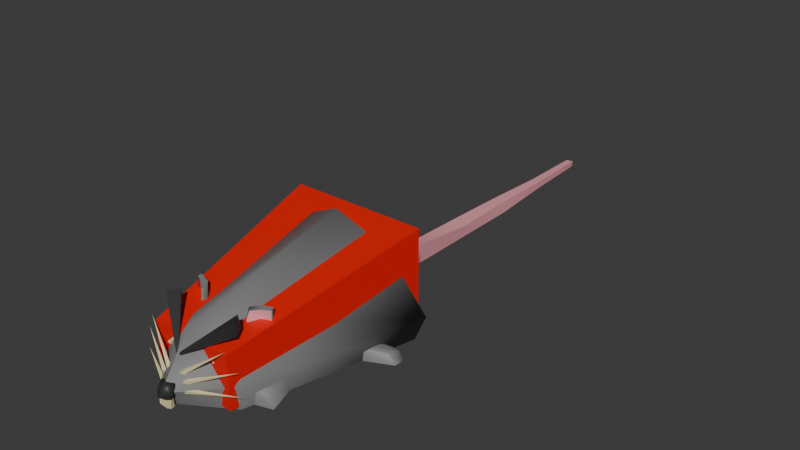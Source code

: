 # Source: Rat3_0.0.2.blend  (saved by Blender 4.0.36; exported with 4.5.12 LTS)
import bpy
from mathutils import Matrix  # noqa: F401  (used for matrix-valued properties, if any)

bpy.ops.wm.read_factory_settings(use_empty=True)
scene = bpy.context.scene
scene.name = 'Scene'

# ---- collections
col_model = bpy.data.collections.new('Model'); scene.collection.children.link(col_model)
col_collision = bpy.data.collections.new('Collision'); scene.collection.children.link(col_collision)

# ---- materials (node trees are filled in below, after node groups)
mat_ratfur = bpy.data.materials.new('RatFur')
mat_ratfur.alpha_threshold = 0.0
mat_ratfur.use_transparent_shadow = False
mat_ratfur.roughness = 0.5
mat_ratfur.line_color = (0.0, 0.0, 0.0, 1.0)
mat_rattooth = bpy.data.materials.new('RatTooth')
mat_rattooth.use_transparent_shadow = False
mat_ratnose = bpy.data.materials.new('RatNose')
mat_ratnose.use_transparent_shadow = False
mat_rattail = bpy.data.materials.new('RatTail')
mat_rattail.use_transparent_shadow = False
mat_material_005 = bpy.data.materials.new('Material.005')
mat_material_005.use_transparent_shadow = False

# ---- node groups
ng_auto_smooth = bpy.data.node_groups.new('Auto Smooth', 'GeometryNodeTree')
_s = ng_auto_smooth.interface.new_socket(name='Geometry', in_out='OUTPUT', socket_type='NodeSocketGeometry')
_s = ng_auto_smooth.interface.new_socket(name='Geometry', in_out='INPUT', socket_type='NodeSocketGeometry')
_s = ng_auto_smooth.interface.new_socket(name='Angle', in_out='INPUT', socket_type='NodeSocketFloat')
_s.subtype = 'ANGLE'
_s.min_value = 0.0
_s.max_value = 3.142
ng_auto_smooth.is_modifier = True
_N = ng_auto_smooth.nodes; _L = ng_auto_smooth.links
n0 = _N.new('NodeGroupOutput'); n0.name = 'Group Output'; n0.location = (480, -100)
n1 = _N.new('NodeGroupInput'); n1.name = 'Group Input'; n1.location = (-420, -300)
n2 = _N.new('NodeGroupInput'); n2.name = 'Group Input.001'; n2.location = (-60, -100)
n3 = _N.new('GeometryNodeSetShadeSmooth'); n3.name = 'Set Shade Smooth'; n3.location = (120, -100)
n3.domain = 'EDGE'
n4 = _N.new('GeometryNodeSetShadeSmooth'); n4.name = 'Set Shade Smooth.001'; n4.location = (300, -100)
n5 = _N.new('GeometryNodeInputMeshEdgeAngle'); n5.name = 'Edge Angle'; n5.location = (-420, -220)
n6 = _N.new('GeometryNodeInputEdgeSmooth'); n6.name = 'Is Edge Smooth'; n6.location = (-60, -160)
n7 = _N.new('GeometryNodeInputShadeSmooth'); n7.name = 'Is Face Smooth'; n7.location = (-240, -340)
n8 = _N.new('FunctionNodeBooleanMath'); n8.name = 'Boolean Math'; n8.location = (-60, -220)
n9 = _N.new('FunctionNodeCompare'); n9.name = 'Compare'; n9.location = (-240, -180)
n9.operation = 'LESS_EQUAL'
_L.new(n5.outputs[0], n9.inputs[0])
_L.new(n4.outputs[0], n0.inputs[0])
_L.new(n1.outputs[1], n9.inputs[1])
_L.new(n9.outputs[0], n8.inputs[0])
_L.new(n7.outputs[0], n8.inputs[1])
_L.new(n2.outputs[0], n3.inputs[0])
_L.new(n6.outputs[0], n3.inputs[1])
_L.new(n3.outputs[0], n4.inputs[0])
_L.new(n8.outputs[0], n3.inputs[2])
n0.is_active_output = True

# ---- material node trees
mat_ratfur.use_nodes = True; mat_ratfur.node_tree.nodes.clear()
_N = mat_ratfur.node_tree.nodes; _L = mat_ratfur.node_tree.links
n0 = _N.new('ShaderNodeOutputMaterial'); n0.name = 'Material Output'; n0.location = (300, 300)
n1 = _N.new('ShaderNodeBsdfPrincipled'); n1.name = 'Principled BSDF'; n1.location = (10, 300)
n1.inputs[0].default_value = (0.1988, 0.1988, 0.1988, 1.0)
n1.inputs[3].default_value = 1.45
_L.new(n1.outputs[0], n0.inputs[0])
n0.is_active_output = True
mat_rattooth.use_nodes = True; mat_rattooth.node_tree.nodes.clear()
_N = mat_rattooth.node_tree.nodes; _L = mat_rattooth.node_tree.links
n0 = _N.new('ShaderNodeBsdfPrincipled'); n0.name = 'Principled BSDF'; n0.location = (10, 300)
n0.inputs[0].default_value = (0.8002, 0.6939, 0.4015, 1.0)
n0.inputs[3].default_value = 1.45
n1 = _N.new('ShaderNodeOutputMaterial'); n1.name = 'Material Output'; n1.location = (300, 300)
_L.new(n0.outputs[0], n1.inputs[0])
n1.is_active_output = True
mat_ratnose.use_nodes = True; mat_ratnose.node_tree.nodes.clear()
_N = mat_ratnose.node_tree.nodes; _L = mat_ratnose.node_tree.links
n0 = _N.new('ShaderNodeBsdfPrincipled'); n0.name = 'Principled BSDF'; n0.location = (10, 300)
n0.inputs[0].default_value = (0.02927, 0.02927, 0.02927, 1.0)
n0.inputs[3].default_value = 1.45
n1 = _N.new('ShaderNodeOutputMaterial'); n1.name = 'Material Output'; n1.location = (300, 300)
_L.new(n0.outputs[0], n1.inputs[0])
n1.is_active_output = True
mat_rattail.use_nodes = True; mat_rattail.node_tree.nodes.clear()
_N = mat_rattail.node_tree.nodes; _L = mat_rattail.node_tree.links
n0 = _N.new('ShaderNodeBsdfPrincipled'); n0.name = 'Principled BSDF'; n0.location = (10, 300)
n0.inputs[0].default_value = (0.8, 0.3368, 0.3815, 1.0)
n0.inputs[3].default_value = 1.45
n1 = _N.new('ShaderNodeOutputMaterial'); n1.name = 'Material Output'; n1.location = (300, 300)
_L.new(n0.outputs[0], n1.inputs[0])
n1.is_active_output = True
mat_material_005.use_nodes = True; mat_material_005.node_tree.nodes.clear()
_N = mat_material_005.node_tree.nodes; _L = mat_material_005.node_tree.links
n0 = _N.new('ShaderNodeBsdfPrincipled'); n0.name = 'Principled BSDF'; n0.location = (10, 300)
n0.inputs[0].default_value = (0.8002, 0.005582, 0.0, 1.0)
n0.inputs[3].default_value = 1.45
n1 = _N.new('ShaderNodeOutputMaterial'); n1.name = 'Material Output'; n1.location = (300, 300)
_L.new(n0.outputs[0], n1.inputs[0])
n1.is_active_output = True

# ---- world
world_world = bpy.data.worlds.new('World'); scene.world = world_world
world_world.use_nodes = True; world_world.node_tree.nodes.clear()
_N = world_world.node_tree.nodes; _L = world_world.node_tree.links
n0 = _N.new('ShaderNodeOutputWorld'); n0.name = 'World Output'; n0.location = (300, 300)
n1 = _N.new('ShaderNodeBackground'); n1.name = 'Background'; n1.location = (10, 300)
n1.inputs[0].default_value = (0.05088, 0.05088, 0.05088, 1.0)
_L.new(n1.outputs[0], n0.inputs[0])
n0.is_active_output = True
world_world.color = (0.05088, 0.05088, 0.05088)
world_world.use_sun_shadow = False
world_world.sun_shadow_jitter_overblur = 0.0

# ---- meshes
me_cube_004 = bpy.data.meshes.new('Cube.004')
me_cube_004.from_pydata([(1.481, -0.4439, -1.153), (1.62, -0.2695, 1.084), (1.357, 1.182, -1.155), (1.347, 1.155, 0.6566), (0.3195, 0.495, -1.669), (-0.1508, -0.364, -0.02588), (0.3407, -0.2888, -1.62), (0.294, -0.6303, 1.278), (-0.7806, -1.045, -1.106), (-0.783, -0.9522, 0.7087), (-0.6227, 0.2635, -1.275), (-0.8817, 2.245, 1.318), (9.876, 92.29, 12.77), (15.61, 93.54, -2.236), (5.159, 25.35, 8.299), (8.183, 17.51, -2.199), (0.3916, 112.1, -2.366), (0.3478, 11.91, 9.47), (0.4845, 3.282, -1.562), (0.3517, 90.85, 16.6), (16.28, 98.69, 1.175), (8.656, 17.12, 1.906), (0.3112, 117.1, 4.981), (0.2633, -1.939, 1.338), (-9.681, 91.75, 12.08), (-15.23, 94.47, -1.628), (-4.326, 25.71, 8.252), (-7.913, 17.05, -2.03), (-15.98, 97.91, 1.041), (-8.298, 16.14, 1.479), (-1.029, 113.2, -0.3628), (-1.236, 113.9, 2.754), (-1.07, 144.1, -0.6618), (-1.057, 142.8, 1.7), (1.42, 112.1, -0.7711), (1.679, 113.1, 2.146), (1.448, 143.0, -1.415), (1.56, 143.6, 2.126), (-1.097, 174.4, 1.306), (-1.277, 175.0, -1.416), (1.334, 174.0, -1.476), (1.412, 174.1, 0.6741), (-1.044, 205.8, 0.9056), (-1.043, 205.4, -1.612), (1.344, 205.2, -1.42), (1.147, 204.9, 0.7322), (-0.6725, 237.7, 0.5158), (-0.7245, 237.7, -0.8646), (0.9233, 238.2, -0.8928), (0.9471, 237.5, 0.4302), (-0.5681, 269.5, 0.5143), (-0.5793, 269.5, -1.044), (0.6714, 270.0, -0.6058), (0.7779, 270.0, 0.5523), (0.4072, -0.2553, -0.2469), (1.87, -1.145, 0.7873), (0.2808, -3.709, 0.9881), (-1.109, -1.046, 0.6656), (-1.131, 4.416, 1.197), (1.378, 2.64, 0.6218), (0.9832, -2.289, 2.313), (-0.286, -2.171, 2.213), (-0.9837, 1.325, 2.695), (0.34, 4.068, 2.313), (1.612, 1.919, 2.709), (0.2865, 0.007266, 2.865), (5.231, 28.9, 7.691), (5.409, 30.66, 10.89), (4.688, 30.92, 7.497), (4.684, 32.06, 11.01), (8.011, 33.06, 8.12), (8.221, 34.89, 11.2), (7.738, 35.02, 7.302), (8.006, 36.52, 11.44), (6.229, 33.46, 7.409), (5.971, 35.22, 11.24), (6.772, 31.44, 7.604), (6.521, 33.27, 11.02), (5.103, 29.77, 9.5), (4.558, 31.8, 9.515), (7.641, 36.88, 9.341), (8.185, 34.85, 9.326), (6.435, 33.61, 9.508), (6.086, 34.32, 9.226), (-4.57, 28.51, 7.691), (-4.748, 30.27, 10.89), (-4.027, 30.53, 7.497), (-4.023, 31.67, 11.01), (-7.349, 32.67, 8.12), (-7.329, 34.48, 11.38), (-7.077, 34.63, 7.302), (-7.132, 35.92, 11.54), (-5.568, 33.07, 7.409), (-5.31, 34.83, 11.24), (-6.111, 31.05, 7.604), (-5.86, 32.88, 11.02), (-4.442, 29.38, 9.5), (-3.897, 31.41, 9.515), (-7.012, 36.18, 9.374), (-7.524, 34.46, 9.326), (-5.774, 33.22, 9.508), (-5.425, 33.93, 9.226), (8.493, 22.67, -2.275), (8.493, 22.67, 0.1477), (7.52, 30.71, -2.275), (7.52, 30.71, 0.8944), (11.7, 25.11, -2.275), (10.94, 26.09, -0.5829), (10.15, 37.04, -2.275), (10.15, 37.04, 0.1477), (-8.493, 22.67, -2.275), (-8.493, 22.67, 0.1477), (-7.52, 30.71, -2.275), (-7.52, 30.71, 0.8944), (-11.7, 25.11, -2.275), (-10.94, 26.09, -0.5829), (-10.15, 37.04, -2.275), (-10.15, 37.04, 0.1477), (11.71, 76.55, -2.275), (11.71, 76.55, -0.3362), (16.5, 81.79, -2.275), (15.47, 80.0, -0.8772), (13.03, 68.82, -2.275), (13.03, 68.82, -0.5829), (17.92, 74.55, -2.275), (16.49, 74.05, -0.8683), (18.04, 79.29, -2.275), (17.37, 78.5, -0.5989), (12.37, 72.68, -2.275), (12.37, 72.68, -0.2176), (-11.71, 76.55, -2.275), (-11.71, 76.55, -0.3362), (-16.5, 81.79, -2.275), (-15.47, 80.0, -0.8772), (-13.03, 68.82, -2.275), (-13.03, 68.82, -0.5829), (-17.92, 74.55, -2.275), (-16.49, 74.05, -0.8683), (-18.04, 79.29, -2.275), (-17.37, 78.5, -0.5989), (-12.37, 72.68, -2.275), (-12.37, 72.68, -0.2176), (3.658, 18.28, 6.581), (4.288, 17.02, 7.259), (4.948, 19.9, 5.864), (5.578, 18.63, 6.541), (5.413, 17.4, 4.687), (6.043, 16.13, 5.364), (4.41, 14.25, 4.677), (5.04, 12.98, 5.354), (3.326, 14.79, 5.848), (3.955, 13.52, 6.525), (-3.341, 17.74, 6.25), (-3.971, 16.47, 6.927), (-4.631, 19.35, 5.532), (-5.261, 18.09, 6.21), (-5.096, 16.86, 4.355), (-5.726, 15.59, 5.033), (-4.093, 13.7, 4.345), (-4.723, 12.44, 5.023), (-3.009, 14.25, 5.516), (-3.51, 13.03, 6.258), (4.145, 17.61, 6.686), (4.563, 14.92, 6.618), (5.164, 18.88, 6.119), (4.967, 15.42, 6.393), (5.531, 16.91, 5.189), (5.112, 14.64, 6.025), (4.739, 14.42, 5.182), (4.798, 13.65, 6.022), (3.882, 14.85, 6.106), (4.459, 13.82, 6.389), (-3.828, 17.06, 6.354), (-4.334, 14.28, 6.209), (-4.847, 18.34, 5.787), (-4.737, 14.78, 5.985), (-5.214, 16.37, 4.858), (-4.882, 14.0, 5.618), (-4.422, 13.87, 4.85), (-4.569, 13.02, 5.614), (-3.565, 14.3, 5.775), (-4.23, 13.19, 5.98), (0.8065, 6.997, 6.145), (0.7616, 6.853, 6.525), (0.6224, 7.848, 6.174), (0.5775, 7.703, 6.555), (7.772, 18.74, 9.711), (7.506, 17.88, 11.97), (6.678, 23.79, 9.888), (6.412, 22.93, 12.15), (-0.05199, 7.027, 6.126), (-0.007137, 6.883, 6.506), (0.1321, 7.878, 6.155), (0.177, 7.733, 6.536), (-7.083, 18.92, 9.598), (-6.816, 18.06, 11.86), (-6.029, 23.79, 9.888), (-5.722, 23.11, 12.04)], [], [(5, 2, 4), (3, 0, 2), (2, 6, 4), (5, 1, 3), (0, 7, 6), (5, 3, 2), (3, 1, 0), (2, 0, 6), (5, 7, 1), (0, 1, 7), (5, 4, 10), (11, 10, 8), (10, 4, 6), (5, 11, 9), (8, 6, 7), (5, 10, 11), (11, 8, 9), (10, 6, 8), (5, 9, 7), (8, 7, 9), (16, 15, 18), (20, 14, 21), (22, 12, 20), (21, 17, 23), (19, 14, 12), (21, 18, 15), (16, 20, 13), (13, 21, 15), (16, 27, 25), (28, 26, 24), (22, 24, 19), (29, 17, 26), (26, 19, 24), (18, 29, 27), (16, 28, 22), (25, 29, 28), (16, 13, 15), (20, 12, 14), (22, 19, 12), (21, 14, 17), (19, 17, 14), (21, 23, 18), (16, 22, 20), (13, 20, 21), (16, 18, 27), (28, 29, 26), (22, 28, 24), (29, 23, 17), (26, 17, 19), (18, 23, 29), (16, 25, 28), (25, 27, 29), (31, 32, 30), (37, 38, 33), (37, 34, 36), (35, 30, 34), (36, 30, 32), (33, 35, 37), (41, 42, 38), (33, 39, 32), (36, 41, 37), (32, 40, 36), (44, 49, 45), (38, 43, 39), (40, 45, 41), (39, 44, 40), (47, 52, 48), (43, 48, 44), (45, 46, 42), (42, 47, 43), (50, 52, 51), (49, 50, 46), (46, 51, 47), (48, 53, 49), (31, 33, 32), (37, 41, 38), (37, 35, 34), (35, 31, 30), (36, 34, 30), (33, 31, 35), (41, 45, 42), (33, 38, 39), (36, 40, 41), (32, 39, 40), (44, 48, 49), (38, 42, 43), (40, 44, 45), (39, 43, 44), (47, 51, 52), (43, 47, 48), (45, 49, 46), (42, 46, 47), (50, 53, 52), (49, 53, 50), (46, 50, 51), (48, 52, 53), (54, 55, 56), (55, 54, 59), (54, 56, 57), (54, 57, 58), (54, 58, 59), (55, 59, 64), (56, 55, 60), (57, 56, 61), (58, 57, 62), (59, 58, 63), (55, 64, 60), (56, 60, 61), (57, 61, 62), (58, 62, 63), (59, 63, 64), (60, 64, 65), (61, 60, 65), (62, 61, 65), (63, 62, 65), (64, 63, 65), (78, 69, 79), (75, 80, 83), (73, 81, 80), (77, 78, 82), (72, 76, 74), (69, 77, 75), (73, 77, 71), (74, 66, 68), (81, 77, 82), (79, 75, 83), (68, 83, 74), (81, 76, 70), (76, 78, 66), (72, 81, 70), (83, 72, 74), (66, 79, 68), (97, 85, 96), (101, 91, 93), (99, 91, 98), (96, 95, 100), (92, 88, 90), (95, 87, 93), (89, 93, 91), (86, 94, 92), (100, 89, 99), (97, 93, 87), (86, 101, 97), (88, 100, 99), (94, 96, 100), (90, 99, 98), (92, 98, 101), (84, 97, 96), (78, 67, 69), (75, 73, 80), (73, 71, 81), (77, 67, 78), (72, 70, 76), (69, 67, 77), (73, 75, 77), (74, 76, 66), (81, 71, 77), (79, 69, 75), (68, 79, 83), (81, 82, 76), (76, 82, 78), (72, 80, 81), (83, 80, 72), (66, 78, 79), (97, 87, 85), (101, 98, 91), (99, 89, 91), (96, 85, 95), (92, 94, 88), (95, 85, 87), (89, 95, 93), (86, 84, 94), (100, 95, 89), (97, 101, 93), (86, 92, 101), (88, 94, 100), (94, 84, 96), (90, 88, 99), (92, 90, 98), (84, 86, 97), (102, 103, 105, 104), (104, 105, 109, 108), (108, 109, 107, 106), (106, 107, 103, 102), (104, 108, 106, 102), (109, 105, 103, 107), (110, 112, 113, 111), (112, 116, 117, 113), (116, 114, 115, 117), (114, 110, 111, 115), (112, 110, 114, 116), (117, 115, 111, 113), (118, 119, 121, 120), (126, 127, 125, 124), (124, 125, 123, 122), (128, 129, 119, 118), (126, 124, 122, 128), (127, 121, 119, 129), (125, 127, 129, 123), (120, 126, 128, 118), (122, 123, 129, 128), (120, 121, 127, 126), (130, 132, 133, 131), (138, 136, 137, 139), (136, 134, 135, 137), (140, 130, 131, 141), (138, 140, 134, 136), (139, 141, 131, 133), (137, 135, 141, 139), (132, 130, 140, 138), (134, 140, 141, 135), (132, 138, 139, 133), (143, 144, 142), (145, 146, 144), (147, 148, 146), (143, 149, 147), (149, 150, 148), (151, 142, 150), (144, 148, 150), (152, 155, 153), (154, 157, 155), (158, 157, 156), (159, 161, 153), (160, 159, 158), (160, 153, 161), (158, 156, 154), (143, 145, 144), (145, 147, 146), (147, 149, 148), (147, 145, 143), (143, 151, 149), (149, 151, 150), (151, 143, 142), (150, 142, 144), (144, 146, 148), (152, 154, 155), (154, 156, 157), (158, 159, 157), (153, 155, 159), (155, 157, 159), (160, 161, 159), (160, 152, 153), (154, 152, 158), (152, 160, 158), (163, 164, 162), (165, 166, 164), (167, 168, 166), (163, 169, 167), (169, 170, 168), (171, 162, 170), (164, 168, 170), (172, 175, 173), (174, 177, 175), (178, 177, 176), (179, 181, 173), (180, 179, 178), (180, 173, 181), (178, 176, 174), (172, 174, 175), (174, 176, 177), (178, 179, 177), (173, 175, 179), (175, 177, 179), (180, 181, 179), (180, 172, 173), (174, 172, 178), (172, 180, 178), (163, 165, 164), (165, 167, 166), (167, 169, 168), (167, 165, 163), (163, 171, 169), (169, 171, 170), (171, 163, 162), (170, 162, 164), (164, 166, 168), (183, 184, 182), (185, 188, 184), (189, 186, 188), (187, 182, 186), (188, 182, 184), (185, 187, 189), (190, 193, 191), (196, 193, 192), (194, 197, 196), (194, 191, 195), (192, 194, 196), (195, 193, 197), (183, 185, 184), (185, 189, 188), (189, 187, 186), (187, 183, 182), (188, 186, 182), (185, 183, 187), (190, 192, 193), (196, 197, 193), (194, 195, 197), (194, 190, 191), (192, 190, 194), (195, 191, 193)])
me_cube_004.polygons.foreach_set('use_smooth', [True] * 300)
me_cube_004.polygons.foreach_set('material_index', [1, 1, 1, 0, 1, 1, 1, 1, 0, 1, 1, 1, 1, 0, 1, 1, 1, 1, 0, 1, 0, 0, 0, 0, 0, 0, 0, 0, 0, 0, 0, 0, 0, 0, 0, 0, 0, 0, 0, 0, 0, 0, 0, 0, 0, 0, 0, 0, 0, 0, 0, 0, 3, 3, 3, 3, 3, 3, 3, 3, 3, 3, 3, 3, 3, 3, 3, 3, 3, 3, 3, 3, 3, 3, 3, 3, 3, 3, 3, 3, 3, 3, 3, 3, 3, 3, 3, 3, 3, 3, 3, 3, 3, 3, 3, 3, 2, 2, 2, 2, 0, 2, 2, 2, 2, 0, 2, 2, 2, 2, 2, 2, 2, 2, 2, 2, 0, 0, 0, 3, 0, 0, 0, 0, 3, 0, 0, 3, 3, 0, 0, 0, 0, 0, 0, 3, 0, 0, 0, 0, 3, 0, 0, 3, 3, 0, 0, 0, 0, 0, 0, 3, 0, 0, 0, 0, 3, 0, 0, 3, 3, 0, 0, 0, 0, 0, 0, 3, 0, 0, 0, 0, 3, 0, 0, 3, 3, 0, 0, 0, 0, 0, 0, 0, 0, 0, 0, 0, 0, 0, 0, 0, 0, 0, 0, 0, 0, 0, 0, 0, 0, 0, 0, 0, 0, 0, 0, 0, 0, 0, 0, 0, 1, 1, 1, 1, 1, 1, 1, 1, 1, 1, 1, 1, 1, 1, 1, 1, 1, 1, 1, 1, 1, 1, 1, 1, 1, 1, 1, 1, 1, 1, 1, 1, 2, 2, 2, 2, 2, 2, 2, 2, 2, 2, 2, 2, 2, 2, 2, 2, 2, 2, 2, 2, 2, 2, 2, 2, 2, 2, 2, 2, 2, 2, 2, 2, 2, 2, 2, 2, 2, 2, 2, 2, 2, 2, 2, 2, 2, 2, 2, 2, 2, 2, 2, 2, 2, 2, 2, 2])
_uv = me_cube_004.uv_layers.new(name='UVMap')
_uv.uv.foreach_set('vector', [0.625, 0.375, 0.375, 0.5, 0.375, 0.375, 0.625, 0.5, 0.375, 0.75, 0.375, 0.5, 0.375, 0.5, 0.25, 0.75, 0.25, 0.5, 0.75, 0.5, 0.625, 0.75, 0.625, 0.5, 0.375, 0.75, 0.625, 0.875, 0.375, 0.875, 0.625, 0.375, 0.625, 0.5, 0.375, 0.5, 0.625, 0.5, 0.625, 0.75, 0.375, 0.75, 0.375, 0.5, 0.375, 0.75, 0.25, 0.75, 0.75, 0.5, 0.75, 0.75, 0.625, 0.75, 0.375, 0.75, 0.625, 0.75, 0.625, 0.875, 0.625, 0.375, 0.375, 0.375, 0.375, 0.5, 0.625, 0.5, 0.375, 0.5, 0.375, 0.75, 0.375, 0.5, 0.25, 0.5, 0.25, 0.75, 0.75, 0.5, 0.625, 0.5, 0.625, 0.75, 0.375, 0.75, 0.375, 0.875, 0.625, 0.875, 0.625, 0.375, 0.375, 0.5, 0.625, 0.5, 0.625, 0.5, 0.375, 0.75, 0.625, 0.75, 0.375, 0.5, 0.25, 0.75, 0.375, 0.75, 0.75, 0.5, 0.625, 0.75, 0.75, 0.75, 0.375, 0.75, 0.625, 0.875, 0.625, 0.75, 0.25, 0.5, 0.375, 0.75, 0.25, 0.75, 0.5, 0.5, 0.625, 0.75, 0.5, 0.75, 0.5, 0.375, 0.625, 0.5, 0.5, 0.5, 0.5, 0.75, 0.625, 0.875, 0.5, 0.875, 0.75, 0.5, 0.625, 0.75, 0.625, 0.5, 0.5, 0.75, 0.375, 0.875, 0.375, 0.75, 0.375, 0.375, 0.5, 0.5, 0.375, 0.5, 0.375, 0.5, 0.5, 0.75, 0.375, 0.75, 0.25, 0.5, 0.375, 0.75, 0.375, 0.5, 0.5, 0.5, 0.625, 0.75, 0.625, 0.5, 0.5, 0.375, 0.625, 0.5, 0.625, 0.375, 0.5, 0.75, 0.625, 0.875, 0.625, 0.75, 0.625, 0.75, 0.75, 0.5, 0.625, 0.5, 0.375, 0.875, 0.5, 0.75, 0.375, 0.75, 0.375, 0.375, 0.5, 0.5, 0.5, 0.375, 0.375, 0.5, 0.5, 0.75, 0.5, 0.5, 0.25, 0.5, 0.375, 0.5, 0.375, 0.75, 0.5, 0.5, 0.625, 0.5, 0.625, 0.75, 0.5, 0.375, 0.625, 0.375, 0.625, 0.5, 0.5, 0.75, 0.625, 0.75, 0.625, 0.875, 0.75, 0.5, 0.75, 0.75, 0.625, 0.75, 0.5, 0.75, 0.5, 0.875, 0.375, 0.875, 0.375, 0.375, 0.5, 0.375, 0.5, 0.5, 0.375, 0.5, 0.5, 0.5, 0.5, 0.75, 0.25, 0.5, 0.25, 0.75, 0.375, 0.75, 0.5, 0.5, 0.5, 0.75, 0.625, 0.75, 0.5, 0.375, 0.5, 0.5, 0.625, 0.5, 0.5, 0.75, 0.5, 0.875, 0.625, 0.875, 0.625, 0.75, 0.75, 0.75, 0.75, 0.5, 0.375, 0.875, 0.5, 0.875, 0.5, 0.75, 0.375, 0.375, 0.375, 0.5, 0.5, 0.5, 0.375, 0.5, 0.375, 0.75, 0.5, 0.75, 0.625, 0.0, 0.375, 0.25, 0.375, 0.0, 0.625, 0.5, 0.875, 0.5, 0.875, 0.5, 0.625, 0.5, 0.375, 0.75, 0.375, 0.5, 0.625, 0.75, 0.375, 1.0, 0.375, 0.75, 0.375, 0.5, 0.125, 0.75, 0.125, 0.5, 0.875, 0.5, 0.625, 0.75, 0.625, 0.5, 0.625, 0.5, 0.875, 0.5, 0.875, 0.5, 0.625, 0.25, 0.375, 0.25, 0.375, 0.25, 0.375, 0.5, 0.625, 0.5, 0.625, 0.5, 0.125, 0.5, 0.375, 0.5, 0.375, 0.5, 0.375, 0.5, 0.625, 0.5, 0.625, 0.5, 0.625, 0.25, 0.375, 0.25, 0.375, 0.25, 0.375, 0.5, 0.625, 0.5, 0.625, 0.5, 0.125, 0.5, 0.375, 0.5, 0.375, 0.5, 0.125, 0.5, 0.375, 0.5, 0.375, 0.5, 0.125, 0.5, 0.375, 0.5, 0.375, 0.5, 0.625, 0.5, 0.875, 0.5, 0.875, 0.5, 0.625, 0.25, 0.375, 0.25, 0.375, 0.25, 0.625, 0.25, 0.375, 0.5, 0.375, 0.25, 0.625, 0.5, 0.875, 0.5, 0.875, 0.5, 0.625, 0.25, 0.375, 0.25, 0.375, 0.25, 0.375, 0.5, 0.625, 0.5, 0.625, 0.5, 0.625, 0.0, 0.625, 0.25, 0.375, 0.25, 0.625, 0.5, 0.625, 0.5, 0.875, 0.5, 0.625, 0.5, 0.625, 0.75, 0.375, 0.75, 0.625, 0.75, 0.625, 1.0, 0.375, 1.0, 0.375, 0.5, 0.375, 0.75, 0.125, 0.75, 0.875, 0.5, 0.875, 0.75, 0.625, 0.75, 0.625, 0.5, 0.625, 0.5, 0.875, 0.5, 0.625, 0.25, 0.625, 0.25, 0.375, 0.25, 0.375, 0.5, 0.375, 0.5, 0.625, 0.5, 0.125, 0.5, 0.125, 0.5, 0.375, 0.5, 0.375, 0.5, 0.375, 0.5, 0.625, 0.5, 0.625, 0.25, 0.625, 0.25, 0.375, 0.25, 0.375, 0.5, 0.375, 0.5, 0.625, 0.5, 0.125, 0.5, 0.125, 0.5, 0.375, 0.5, 0.125, 0.5, 0.125, 0.5, 0.375, 0.5, 0.125, 0.5, 0.125, 0.5, 0.375, 0.5, 0.625, 0.5, 0.625, 0.5, 0.875, 0.5, 0.625, 0.25, 0.625, 0.25, 0.375, 0.25, 0.625, 0.25, 0.625, 0.5, 0.375, 0.5, 0.625, 0.5, 0.625, 0.5, 0.875, 0.5, 0.625, 0.25, 0.625, 0.25, 0.375, 0.25, 0.375, 0.5, 0.375, 0.5, 0.625, 0.5, 0.1818, 0.0, 0.2727, 0.1575, 0.09091, 0.1575, 0.2727, 0.1575, 0.3636, 0.0, 0.4545, 0.1575, 0.9091, 0.0, 1.0, 0.1575, 0.8182, 0.1575, 0.7273, 0.0, 0.8182, 0.1575, 0.6364, 0.1575, 0.5455, 0.0, 0.6364, 0.1575, 0.4545, 0.1575, 0.2727, 0.1575, 0.4545, 0.1575, 0.3636, 0.3149, 0.09091, 0.1575, 0.2727, 0.1575, 0.1818, 0.3149, 0.8182, 0.1575, 1.0, 0.1575, 0.9091, 0.3149, 0.6364, 0.1575, 0.8182, 0.1575, 0.7273, 0.3149, 0.4545, 0.1575, 0.6364, 0.1575, 0.5455, 0.3149, 0.2727, 0.1575, 0.3636, 0.3149, 0.1818, 0.3149, 0.09091, 0.1575, 0.1818, 0.3149, 0.0, 0.3149, 0.8182, 0.1575, 0.9091, 0.3149, 0.7273, 0.3149, 0.6364, 0.1575, 0.7273, 0.3149, 0.5455, 0.3149, 0.4545, 0.1575, 0.5455, 0.3149, 0.3636, 0.3149, 0.1818, 0.3149, 0.3636, 0.3149, 0.2727, 0.4724, 0.0, 0.3149, 0.1818, 0.3149, 0.09091, 0.4724, 0.7273, 0.3149, 0.9091, 0.3149, 0.8182, 0.4724, 0.5455, 0.3149, 0.7273, 0.3149, 0.6364, 0.4724, 0.3636, 0.3149, 0.5455, 0.3149, 0.4545, 0.4724, 0.5, 0.0, 0.625, 0.25, 0.5, 0.25, 0.625, 0.375, 0.5, 0.5, 0.5, 0.375, 0.625, 0.5, 0.5, 0.75, 0.5, 0.5, 0.625, 0.875, 0.5, 1.0, 0.5, 0.875, 0.375, 0.5, 0.25, 0.75, 0.25, 0.5, 0.875, 0.5, 0.75, 0.75, 0.75, 0.5, 0.625, 0.5, 0.75, 0.75, 0.625, 0.75, 0.25, 0.5, 0.125, 0.75, 0.125, 0.5, 0.5, 0.75, 0.625, 0.875, 0.5, 0.875, 0.5, 0.25, 0.625, 0.375, 0.5, 0.375, 0.375, 0.25, 0.5, 0.375, 0.375, 0.375, 0.5, 0.75, 0.375, 0.875, 0.375, 0.75, 0.375, 0.875, 0.5, 1.0, 0.375, 1.0, 0.375, 0.5, 0.5, 0.75, 0.375, 0.75, 0.5, 0.375, 0.375, 0.5, 0.375, 0.375, 0.375, 0.0, 0.5, 0.25, 0.375, 0.25, 0.5, 0.25, 0.625, 0.0, 0.5, 0.0, 0.5, 0.375, 0.625, 0.5, 0.625, 0.375, 0.5, 0.75, 0.625, 0.5, 0.5, 0.5, 0.5, 1.0, 0.625, 0.875, 0.5, 0.875, 0.25, 0.5, 0.375, 0.75, 0.375, 0.5, 0.75, 0.75, 0.875, 0.5, 0.75, 0.5, 0.625, 0.75, 0.75, 0.5, 0.625, 0.5, 0.125, 0.5, 0.25, 0.75, 0.25, 0.5, 0.5, 0.875, 0.625, 0.75, 0.5, 0.75, 0.5, 0.25, 0.625, 0.375, 0.625, 0.25, 0.375, 0.25, 0.5, 0.375, 0.5, 0.25, 0.375, 0.75, 0.5, 0.875, 0.5, 0.75, 0.375, 0.875, 0.5, 1.0, 0.5, 0.875, 0.375, 0.5, 0.5, 0.75, 0.5, 0.5, 0.375, 0.375, 0.5, 0.5, 0.5, 0.375, 0.375, 0.0, 0.5, 0.25, 0.5, 0.0, 0.5, 0.0, 0.625, 0.0, 0.625, 0.25, 0.625, 0.375, 0.625, 0.5, 0.5, 0.5, 0.625, 0.5, 0.625, 0.75, 0.5, 0.75, 0.625, 0.875, 0.625, 1.0, 0.5, 1.0, 0.375, 0.5, 0.375, 0.75, 0.25, 0.75, 0.875, 0.5, 0.875, 0.75, 0.75, 0.75, 0.625, 0.5, 0.75, 0.5, 0.75, 0.75, 0.25, 0.5, 0.25, 0.75, 0.125, 0.75, 0.5, 0.75, 0.625, 0.75, 0.625, 0.875, 0.5, 0.25, 0.625, 0.25, 0.625, 0.375, 0.375, 0.25, 0.5, 0.25, 0.5, 0.375, 0.5, 0.75, 0.5, 0.875, 0.375, 0.875, 0.375, 0.875, 0.5, 0.875, 0.5, 1.0, 0.375, 0.5, 0.5, 0.5, 0.5, 0.75, 0.5, 0.375, 0.5, 0.5, 0.375, 0.5, 0.375, 0.0, 0.5, 0.0, 0.5, 0.25, 0.5, 0.25, 0.625, 0.25, 0.625, 0.0, 0.5, 0.375, 0.5, 0.5, 0.625, 0.5, 0.5, 0.75, 0.625, 0.75, 0.625, 0.5, 0.5, 1.0, 0.625, 1.0, 0.625, 0.875, 0.25, 0.5, 0.25, 0.75, 0.375, 0.75, 0.75, 0.75, 0.875, 0.75, 0.875, 0.5, 0.625, 0.75, 0.75, 0.75, 0.75, 0.5, 0.125, 0.5, 0.125, 0.75, 0.25, 0.75, 0.5, 0.875, 0.625, 0.875, 0.625, 0.75, 0.5, 0.25, 0.5, 0.375, 0.625, 0.375, 0.375, 0.25, 0.375, 0.375, 0.5, 0.375, 0.375, 0.75, 0.375, 0.875, 0.5, 0.875, 0.375, 0.875, 0.375, 1.0, 0.5, 1.0, 0.375, 0.5, 0.375, 0.75, 0.5, 0.75, 0.375, 0.375, 0.375, 0.5, 0.5, 0.5, 0.375, 0.0, 0.375, 0.25, 0.5, 0.25, 0.375, 0.0, 0.625, 0.0, 0.625, 0.25, 0.375, 0.25, 0.375, 0.25, 0.625, 0.25, 0.625, 0.5, 0.375, 0.5, 0.375, 0.5, 0.625, 0.5, 0.625, 0.75, 0.375, 0.75, 0.375, 0.75, 0.625, 0.75, 0.625, 1.0, 0.375, 1.0, 0.125, 0.5, 0.375, 0.5, 0.375, 0.75, 0.125, 0.75, 0.625, 0.5, 0.875, 0.5, 0.875, 0.75, 0.625, 0.75, 0.375, 0.0, 0.375, 0.25, 0.625, 0.25, 0.625, 0.0, 0.375, 0.25, 0.375, 0.5, 0.625, 0.5, 0.625, 0.25, 0.375, 0.5, 0.375, 0.75, 0.625, 0.75, 0.625, 0.5, 0.375, 0.75, 0.375, 1.0, 0.625, 1.0, 0.625, 0.75, 0.125, 0.5, 0.125, 0.75, 0.375, 0.75, 0.375, 0.5, 0.625, 0.5, 0.625, 0.75, 0.875, 0.75, 0.875, 0.5, 0.375, 0.0, 0.625, 0.0, 0.625, 0.25, 0.375, 0.25, 0.375, 0.375, 0.625, 0.375, 0.625, 0.5, 0.375, 0.5, 0.375, 0.5, 0.625, 0.5, 0.625, 0.75, 0.375, 0.75, 0.375, 0.875, 0.625, 0.875, 0.625, 1.0, 0.375, 1.0, 0.25, 0.5, 0.375, 0.5, 0.375, 0.75, 0.25, 0.75, 0.75, 0.5, 0.875, 0.5, 0.875, 0.75, 0.75, 0.75, 0.625, 0.5, 0.75, 0.5, 0.75, 0.75, 0.625, 0.75, 0.125, 0.5, 0.25, 0.5, 0.25, 0.75, 0.125, 0.75, 0.375, 0.75, 0.625, 0.75, 0.625, 0.875, 0.375, 0.875, 0.375, 0.25, 0.625, 0.25, 0.625, 0.375, 0.375, 0.375, 0.375, 0.0, 0.375, 0.25, 0.625, 0.25, 0.625, 0.0, 0.375, 0.375, 0.375, 0.5, 0.625, 0.5, 0.625, 0.375, 0.375, 0.5, 0.375, 0.75, 0.625, 0.75, 0.625, 0.5, 0.375, 0.875, 0.375, 1.0, 0.625, 1.0, 0.625, 0.875, 0.25, 0.5, 0.25, 0.75, 0.375, 0.75, 0.375, 0.5, 0.75, 0.5, 0.75, 0.75, 0.875, 0.75, 0.875, 0.5, 0.625, 0.5, 0.625, 0.75, 0.75, 0.75, 0.75, 0.5, 0.125, 0.5, 0.125, 0.75, 0.25, 0.75, 0.25, 0.5, 0.375, 0.75, 0.375, 0.875, 0.625, 0.875, 0.625, 0.75, 0.375, 0.25, 0.375, 0.375, 0.625, 0.375, 0.625, 0.25, 1.0, 1.0, 0.8, 0.5, 1.0, 0.5, 0.8, 1.0, 0.6, 0.5, 0.8, 0.5, 0.6, 1.0, 0.4, 0.5, 0.6, 0.5, 0.25, 0.49, 0.1089, 0.05584, 0.3911, 0.05584, 0.4, 1.0, 0.2, 0.5, 0.4, 0.5, 0.2, 1.0, 2.98e-08, 0.5, 0.2, 0.5, 0.9783, 0.3242, 0.6089, 0.05584, 0.5217, 0.3242, 1.0, 0.5, 0.8, 1.0, 1.0, 1.0, 0.8, 0.5, 0.6, 1.0, 0.8, 1.0, 0.4, 0.5, 0.6, 1.0, 0.6, 0.5, 0.1089, 0.05584, 0.02175, 0.3242, 0.25, 0.49, 0.2, 0.5, 0.4, 1.0, 0.4, 0.5, 0.2, 0.5, 2.98e-08, 1.0, 0.2, 1.0, 0.6089, 0.05584, 0.8911, 0.05584, 0.9783, 0.3242, 1.0, 1.0, 0.8, 1.0, 0.8, 0.5, 0.8, 1.0, 0.6, 1.0, 0.6, 0.5, 0.6, 1.0, 0.4, 1.0, 0.4, 0.5, 0.3911, 0.05584, 0.4783, 0.3242, 0.25, 0.49, 0.25, 0.49, 0.02175, 0.3242, 0.1089, 0.05584, 0.4, 1.0, 0.2, 1.0, 0.2, 0.5, 0.2, 1.0, 2.98e-08, 1.0, 2.98e-08, 0.5, 0.5217, 0.3242, 0.75, 0.49, 0.9783, 0.3242, 0.9783, 0.3242, 0.8911, 0.05584, 0.6089, 0.05584, 1.0, 0.5, 0.8, 0.5, 0.8, 1.0, 0.8, 0.5, 0.6, 0.5, 0.6, 1.0, 0.4, 0.5, 0.4, 1.0, 0.6, 1.0, 0.25, 0.49, 0.4783, 0.3242, 0.1089, 0.05584, 0.4783, 0.3242, 0.3911, 0.05584, 0.1089, 0.05584, 0.2, 0.5, 0.2, 1.0, 0.4, 1.0, 0.2, 0.5, 2.98e-08, 0.5, 2.98e-08, 1.0, 0.9783, 0.3242, 0.75, 0.49, 0.6089, 0.05584, 0.75, 0.49, 0.5217, 0.3242, 0.6089, 0.05584, 1.0, 1.0, 0.8, 0.5, 1.0, 0.5, 0.8, 1.0, 0.6, 0.5, 0.8, 0.5, 0.6, 1.0, 0.4, 0.5, 0.6, 0.5, 0.25, 0.49, 0.1089, 0.05584, 0.3911, 0.05584, 0.4, 1.0, 0.2, 0.5, 0.4, 0.5, 0.2, 1.0, 2.98e-08, 0.5, 0.2, 0.5, 0.9783, 0.3242, 0.6089, 0.05584, 0.5217, 0.3242, 1.0, 0.5, 0.8, 1.0, 1.0, 1.0, 0.8, 0.5, 0.6, 1.0, 0.8, 1.0, 0.4, 0.5, 0.6, 1.0, 0.6, 0.5, 0.1089, 0.05584, 0.02175, 0.3242, 0.25, 0.49, 0.2, 0.5, 0.4, 1.0, 0.4, 0.5, 0.2, 0.5, 2.98e-08, 1.0, 0.2, 1.0, 0.6089, 0.05584, 0.8911, 0.05584, 0.9783, 0.3242, 1.0, 0.5, 0.8, 0.5, 0.8, 1.0, 0.8, 0.5, 0.6, 0.5, 0.6, 1.0, 0.4, 0.5, 0.4, 1.0, 0.6, 1.0, 0.25, 0.49, 0.4783, 0.3242, 0.1089, 0.05584, 0.4783, 0.3242, 0.3911, 0.05584, 0.1089, 0.05584, 0.2, 0.5, 0.2, 1.0, 0.4, 1.0, 0.2, 0.5, 2.98e-08, 0.5, 2.98e-08, 1.0, 0.9783, 0.3242, 0.75, 0.49, 0.6089, 0.05584, 0.75, 0.49, 0.5217, 0.3242, 0.6089, 0.05584, 1.0, 1.0, 0.8, 1.0, 0.8, 0.5, 0.8, 1.0, 0.6, 1.0, 0.6, 0.5, 0.6, 1.0, 0.4, 1.0, 0.4, 0.5, 0.3911, 0.05584, 0.4783, 0.3242, 0.25, 0.49, 0.25, 0.49, 0.02175, 0.3242, 0.1089, 0.05584, 0.4, 1.0, 0.2, 1.0, 0.2, 0.5, 0.2, 1.0, 2.98e-08, 1.0, 2.98e-08, 0.5, 0.5217, 0.3242, 0.75, 0.49, 0.9783, 0.3242, 0.9783, 0.3242, 0.8911, 0.05584, 0.6089, 0.05584, 0.625, 0.0, 0.375, 0.25, 0.375, 0.0, 0.625, 0.25, 0.375, 0.5, 0.375, 0.25, 0.625, 0.5, 0.375, 0.75, 0.375, 0.5, 0.625, 0.75, 0.375, 1.0, 0.375, 0.75, 0.375, 0.5, 0.125, 0.75, 0.125, 0.5, 0.875, 0.5, 0.625, 0.75, 0.625, 0.5, 0.375, 0.0, 0.625, 0.25, 0.625, 0.0, 0.375, 0.5, 0.625, 0.25, 0.375, 0.25, 0.375, 0.75, 0.625, 0.5, 0.375, 0.5, 0.375, 0.75, 0.625, 1.0, 0.625, 0.75, 0.125, 0.5, 0.375, 0.75, 0.375, 0.5, 0.625, 0.75, 0.875, 0.5, 0.625, 0.5, 0.625, 0.0, 0.625, 0.25, 0.375, 0.25, 0.625, 0.25, 0.625, 0.5, 0.375, 0.5, 0.625, 0.5, 0.625, 0.75, 0.375, 0.75, 0.625, 0.75, 0.625, 1.0, 0.375, 1.0, 0.375, 0.5, 0.375, 0.75, 0.125, 0.75, 0.875, 0.5, 0.875, 0.75, 0.625, 0.75, 0.375, 0.0, 0.375, 0.25, 0.625, 0.25, 0.375, 0.5, 0.625, 0.5, 0.625, 0.25, 0.375, 0.75, 0.625, 0.75, 0.625, 0.5, 0.375, 0.75, 0.375, 1.0, 0.625, 1.0, 0.125, 0.5, 0.125, 0.75, 0.375, 0.75, 0.625, 0.75, 0.875, 0.75, 0.875, 0.5])
me_cube_004.materials.append(mat_ratfur)
me_cube_004.materials.append(mat_rattooth)
me_cube_004.materials.append(mat_ratnose)
me_cube_004.materials.append(mat_rattail)
me_cube_004.update()
me_cube = bpy.data.meshes.new('Cube')
me_cube.from_pydata([(-1.0, -1.0, -1.0), (-5.841e-06, 0.0, 1.0), (-1.0, 1.0, -1.0), (1.0, -1.0, -1.0), (1.0, 1.0, -1.0)], [], [(0, 1, 2), (2, 1, 4), (4, 1, 3), (3, 1, 0), (2, 4, 3, 0)])
_uv = me_cube.uv_layers.new(name='UVMap')
_uv.uv.foreach_set('vector', [0.375, 0.0, 0.625, 0.25, 0.375, 0.25, 0.375, 0.25, 0.625, 0.5, 0.375, 0.5, 0.375, 0.5, 0.625, 0.75, 0.375, 0.75, 0.375, 0.75, 0.625, 1.0, 0.375, 1.0, 0.125, 0.5, 0.375, 0.5, 0.375, 0.75, 0.125, 0.75])
me_cube.materials.append(mat_rattooth)
me_cube.update()
me_cube_001 = bpy.data.meshes.new('Cube.001')
me_cube_001.from_pydata([(-1.0, -1.0, -1.0), (-5.841e-06, 0.0, 1.0), (-1.0, 1.0, -1.0), (1.0, -1.0, -1.0), (1.0, 1.0, -1.0)], [], [(0, 1, 2), (2, 1, 4), (4, 1, 3), (3, 1, 0), (2, 4, 3, 0)])
_uv = me_cube_001.uv_layers.new(name='UVMap')
_uv.uv.foreach_set('vector', [0.375, 0.0, 0.625, 0.25, 0.375, 0.25, 0.375, 0.25, 0.625, 0.5, 0.375, 0.5, 0.375, 0.5, 0.625, 0.75, 0.375, 0.75, 0.375, 0.75, 0.625, 1.0, 0.375, 1.0, 0.125, 0.5, 0.375, 0.5, 0.375, 0.75, 0.125, 0.75])
me_cube_001.materials.append(mat_rattooth)
me_cube_001.update()
me_cube_002 = bpy.data.meshes.new('Cube.002')
me_cube_002.from_pydata([(-1.0, -1.0, -1.0), (-5.841e-06, 0.0, 1.0), (-1.0, 1.0, -1.0), (1.0, -1.0, -1.0), (1.0, 1.0, -1.0)], [], [(0, 1, 2), (2, 1, 4), (4, 1, 3), (3, 1, 0), (2, 4, 3, 0)])
_uv = me_cube_002.uv_layers.new(name='UVMap')
_uv.uv.foreach_set('vector', [0.375, 0.0, 0.625, 0.25, 0.375, 0.25, 0.375, 0.25, 0.625, 0.5, 0.375, 0.5, 0.375, 0.5, 0.625, 0.75, 0.375, 0.75, 0.375, 0.75, 0.625, 1.0, 0.375, 1.0, 0.125, 0.5, 0.375, 0.5, 0.375, 0.75, 0.125, 0.75])
me_cube_002.materials.append(mat_rattooth)
me_cube_002.update()
me_cube_011 = bpy.data.meshes.new('Cube.011')
me_cube_011.from_pydata([(-0.7737, -1.038, -1.019), (-0.7737, -1.038, 0.2705), (-1.314, 1.005, -1.09), (-1.314, 1.005, 1.28), (0.7737, -1.038, -1.019), (0.7737, -1.038, 0.2705), (1.314, 1.005, -1.09), (1.314, 1.005, 1.28)], [], [(0, 1, 3, 2), (2, 3, 7, 6), (6, 7, 5, 4), (4, 5, 1, 0), (2, 6, 4, 0), (7, 3, 1, 5)])
_uv = me_cube_011.uv_layers.new(name='UVMap')
_uv.uv.foreach_set('vector', [0.375, 0.0, 0.625, 0.0, 0.625, 0.25, 0.375, 0.25, 0.375, 0.25, 0.625, 0.25, 0.625, 0.5, 0.375, 0.5, 0.375, 0.5, 0.625, 0.5, 0.625, 0.75, 0.375, 0.75, 0.375, 0.75, 0.625, 0.75, 0.625, 1.0, 0.375, 1.0, 0.125, 0.5, 0.375, 0.5, 0.375, 0.75, 0.125, 0.75, 0.625, 0.5, 0.875, 0.5, 0.875, 0.75, 0.625, 0.75])
me_cube_011.materials.append(mat_material_005)
me_cube_011.update()

# ---- objects
ob_rat = bpy.data.objects.new('Rat', me_cube_004)
ob_cube = bpy.data.objects.new('Cube', me_cube)
ob_cube_001 = bpy.data.objects.new('Cube.001', me_cube_001)
ob_cube_002 = bpy.data.objects.new('Cube.002', me_cube_002)
ob_rat_colonly = bpy.data.objects.new('Rat-colonly', me_cube_011)

# ---- transforms, parenting, visibility, modifiers, constraints
ob_rat.location = (-0.01065, -1.08, 0.07672)
ob_rat.scale = (0.04238, 0.01693, 0.04238)
_m = ob_rat.modifiers.new('Auto Smooth', 'NODES')
_m.node_group = ng_auto_smooth
_gi = [s.identifier for s in ng_auto_smooth.interface.items_tree if s.item_type == 'SOCKET' and s.in_out == 'INPUT']
_m[_gi[1]] = 1.119  # Angle
ob_cube.location = (0.1812, -0.9255, 0.3313)
ob_cube.rotation_euler = (0.2305, 0.9635, 0.6942)
ob_cube.scale = (0.01257, 0.01257, 0.1863)
_m = ob_cube.modifiers.new('Mirror', 'MIRROR')
_m.mirror_object = ob_rat
ob_cube_001.location = (0.2393, -0.915, 0.246)
ob_cube_001.rotation_euler = (0.679, 1.144, 1.182)
ob_cube_001.scale = (0.01257, 0.01257, 0.1863)
_m = ob_cube_001.modifiers.new('Mirror', 'MIRROR')
_m.mirror_object = ob_rat
ob_cube_002.location = (0.2568, -0.9233, 0.1383)
ob_cube_002.rotation_euler = (1.501, 1.275, 1.971)
ob_cube_002.scale = (0.01257, 0.01257, 0.1863)
_m = ob_cube_002.modifiers.new('Mirror', 'MIRROR')
_m.mirror_object = ob_rat
ob_rat_colonly.location = (-1.054e-17, -0.07832, 0.3228)
ob_rat_colonly.scale = (0.4134, 0.7487, 0.3094)

# ---- collection membership
col_model.objects.link(ob_rat)
col_model.objects.link(ob_cube)
col_model.objects.link(ob_cube_001)
col_model.objects.link(ob_cube_002)
col_collision.objects.link(ob_rat_colonly)

# ---- scene / render settings (as saved in the file)
scene.frame_start = 1; scene.frame_end = 250; scene.frame_set(1)
scene.render.engine = 'BLENDER_EEVEE_NEXT'
scene.cycles.sampling_pattern = 'TABULATED_SOBOL'
bpy.context.view_layer.update()

# ---- added for rendering (the .blend has no active camera and no usable light): camera, sun
cam_auto = bpy.data.cameras.new('AutoCamera')
cam_auto.lens = 50.0
cam_auto.sensor_width = 36.0
cam_auto.clip_end = 1000.0
ob_auto_camera = bpy.data.objects.new('AutoCamera', cam_auto)
scene.collection.objects.link(ob_auto_camera)
ob_auto_camera.location = (4.61595, -4.40777, 4.0797)
ob_auto_camera.rotation_euler = (1.09748, -7.21219e-08, 0.694738)
scene.camera = ob_auto_camera
light_auto_sun = bpy.data.lights.new('AutoSun', 'SUN')
light_auto_sun.energy = 3.0
light_auto_sun.angle = 0.0523599
ob_auto_sun = bpy.data.objects.new('AutoSun', light_auto_sun)
scene.collection.objects.link(ob_auto_sun)
ob_auto_sun.rotation_euler = (0.872665, 0.174533, 0.523599)
bpy.context.view_layer.update()
